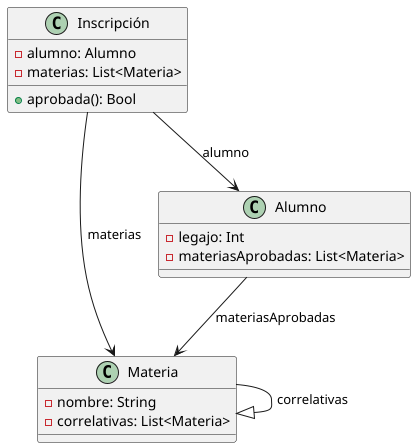

The diagram above was rendered by PlantUML. Its source (embedded in the PNG):
@startuml

class Materia {
    - nombre: String
    - correlativas: List<Materia>
}

class Alumno {
    - legajo: Int
    - materiasAprobadas: List<Materia>
}

class Inscripción {
    - alumno: Alumno
    - materias: List<Materia>
    + aprobada(): Bool
}

Materia --|> Materia : "correlativas"
Alumno --> Materia : "materiasAprobadas"
Inscripción --> Alumno : "alumno"
Inscripción --> Materia : "materias"

@enduml